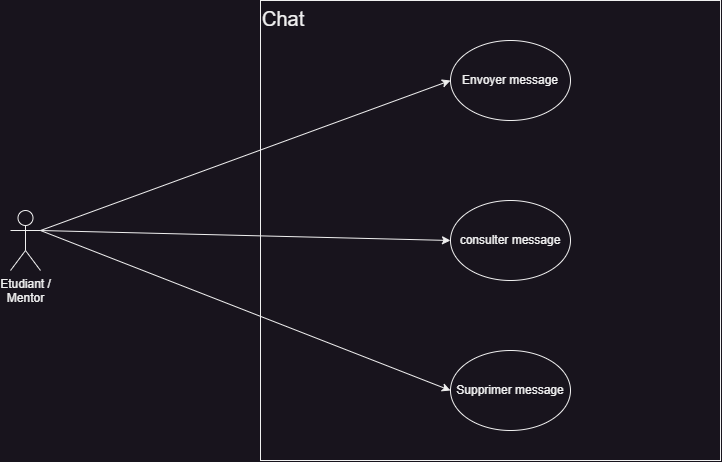

The diagram above was exported from draw.io. Its source (the exported page's mxGraphModel, read from the mxfile embedded in the PNG):
<mxGraphModel dx="1549" dy="1721" grid="1" gridSize="10" guides="1" tooltips="1" connect="1" arrows="1" fold="1" page="1" pageScale="1" pageWidth="1169" pageHeight="827" math="0" shadow="0">
  <root>
    <mxCell id="0" />
    <mxCell id="1" parent="0" />
    <mxCell id="GPKD65xM8sSkmtmQxlI4-1" value="Chat" style="whiteSpace=wrap;html=1;aspect=fixed;align=left;verticalAlign=top;fontSize=20;" vertex="1" parent="1">
      <mxGeometry x="460" y="-140" width="460" height="460" as="geometry" />
    </mxCell>
    <mxCell id="GPKD65xM8sSkmtmQxlI4-2" value="Etudiant / &lt;br&gt;Mentor" style="shape=umlActor;verticalLabelPosition=bottom;verticalAlign=top;html=1;outlineConnect=0;" vertex="1" parent="1">
      <mxGeometry x="210" y="70" width="30" height="60" as="geometry" />
    </mxCell>
    <mxCell id="GPKD65xM8sSkmtmQxlI4-3" value="Envoyer message" style="ellipse;whiteSpace=wrap;html=1;" vertex="1" parent="1">
      <mxGeometry x="650" y="-100" width="120" height="80" as="geometry" />
    </mxCell>
    <mxCell id="GPKD65xM8sSkmtmQxlI4-4" value="consulter message" style="ellipse;whiteSpace=wrap;html=1;" vertex="1" parent="1">
      <mxGeometry x="650" y="60" width="120" height="80" as="geometry" />
    </mxCell>
    <mxCell id="GPKD65xM8sSkmtmQxlI4-5" value="Supprimer message" style="ellipse;whiteSpace=wrap;html=1;" vertex="1" parent="1">
      <mxGeometry x="650" y="210" width="120" height="80" as="geometry" />
    </mxCell>
    <mxCell id="GPKD65xM8sSkmtmQxlI4-6" value="" style="endArrow=classic;html=1;rounded=0;exitX=1;exitY=0.3333333333333333;exitDx=0;exitDy=0;exitPerimeter=0;entryX=0;entryY=0.5;entryDx=0;entryDy=0;" edge="1" parent="1" source="GPKD65xM8sSkmtmQxlI4-2" target="GPKD65xM8sSkmtmQxlI4-3">
      <mxGeometry width="50" height="50" relative="1" as="geometry">
        <mxPoint x="240" y="-7.5" as="sourcePoint" />
        <mxPoint x="30" y="150" as="targetPoint" />
      </mxGeometry>
    </mxCell>
    <mxCell id="GPKD65xM8sSkmtmQxlI4-7" value="" style="endArrow=classic;html=1;rounded=0;entryX=0;entryY=0.5;entryDx=0;entryDy=0;exitX=1;exitY=0.3333333333333333;exitDx=0;exitDy=0;exitPerimeter=0;" edge="1" parent="1" source="GPKD65xM8sSkmtmQxlI4-2" target="GPKD65xM8sSkmtmQxlI4-4">
      <mxGeometry width="50" height="50" relative="1" as="geometry">
        <mxPoint x="130" y="-40" as="sourcePoint" />
        <mxPoint x="660" y="-50" as="targetPoint" />
      </mxGeometry>
    </mxCell>
    <mxCell id="GPKD65xM8sSkmtmQxlI4-8" value="" style="endArrow=classic;html=1;rounded=0;entryX=0;entryY=0.5;entryDx=0;entryDy=0;exitX=1;exitY=0.3333333333333333;exitDx=0;exitDy=0;exitPerimeter=0;" edge="1" parent="1" source="GPKD65xM8sSkmtmQxlI4-2" target="GPKD65xM8sSkmtmQxlI4-5">
      <mxGeometry width="50" height="50" relative="1" as="geometry">
        <mxPoint x="190" y="80" as="sourcePoint" />
        <mxPoint x="670" y="-40" as="targetPoint" />
      </mxGeometry>
    </mxCell>
  </root>
</mxGraphModel>